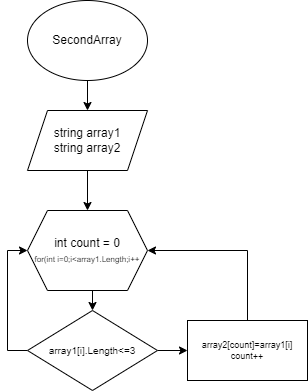

The diagram above was exported from draw.io. Its source (the exported page's mxGraphModel, read from the mxfile embedded in the PNG):
<mxGraphModel dx="1009" dy="542" grid="1" gridSize="10" guides="1" tooltips="1" connect="1" arrows="1" fold="1" page="1" pageScale="1" pageWidth="827" pageHeight="1169" math="0" shadow="0">
  <root>
    <mxCell id="0" />
    <mxCell id="1" parent="0" />
    <mxCell id="ptpxdh9RnvYeCHHvR6tB-9" value="" style="edgeStyle=orthogonalEdgeStyle;rounded=0;orthogonalLoop=1;jettySize=auto;html=1;fontSize=9;" edge="1" parent="1" source="ptpxdh9RnvYeCHHvR6tB-1" target="ptpxdh9RnvYeCHHvR6tB-3">
      <mxGeometry relative="1" as="geometry" />
    </mxCell>
    <mxCell id="ptpxdh9RnvYeCHHvR6tB-1" value="SecondArray" style="ellipse;whiteSpace=wrap;html=1;" vertex="1" parent="1">
      <mxGeometry x="40" y="30" width="120" height="80" as="geometry" />
    </mxCell>
    <mxCell id="ptpxdh9RnvYeCHHvR6tB-10" style="edgeStyle=orthogonalEdgeStyle;rounded=0;orthogonalLoop=1;jettySize=auto;html=1;entryX=0.5;entryY=0;entryDx=0;entryDy=0;fontSize=9;" edge="1" parent="1" source="ptpxdh9RnvYeCHHvR6tB-3" target="ptpxdh9RnvYeCHHvR6tB-4">
      <mxGeometry relative="1" as="geometry" />
    </mxCell>
    <mxCell id="ptpxdh9RnvYeCHHvR6tB-3" value="string array1&lt;br&gt;string array2" style="shape=parallelogram;perimeter=parallelogramPerimeter;whiteSpace=wrap;html=1;fixedSize=1;" vertex="1" parent="1">
      <mxGeometry x="40" y="140" width="120" height="60" as="geometry" />
    </mxCell>
    <mxCell id="ptpxdh9RnvYeCHHvR6tB-11" style="edgeStyle=orthogonalEdgeStyle;rounded=0;orthogonalLoop=1;jettySize=auto;html=1;exitX=0.5;exitY=1;exitDx=0;exitDy=0;entryX=0.5;entryY=0;entryDx=0;entryDy=0;fontSize=9;" edge="1" parent="1" source="ptpxdh9RnvYeCHHvR6tB-4" target="ptpxdh9RnvYeCHHvR6tB-5">
      <mxGeometry relative="1" as="geometry" />
    </mxCell>
    <mxCell id="ptpxdh9RnvYeCHHvR6tB-4" value="int count = 0&lt;br&gt;&lt;font style=&quot;font-size: 8px;&quot;&gt;for(int i=0;i&amp;lt;array1.Length;i++&lt;/font&gt;&lt;br&gt;" style="shape=hexagon;perimeter=hexagonPerimeter2;whiteSpace=wrap;html=1;fixedSize=1;" vertex="1" parent="1">
      <mxGeometry x="40" y="240" width="120" height="80" as="geometry" />
    </mxCell>
    <mxCell id="ptpxdh9RnvYeCHHvR6tB-12" style="edgeStyle=orthogonalEdgeStyle;rounded=0;orthogonalLoop=1;jettySize=auto;html=1;exitX=0;exitY=0.5;exitDx=0;exitDy=0;entryX=0;entryY=0.5;entryDx=0;entryDy=0;fontSize=9;" edge="1" parent="1" source="ptpxdh9RnvYeCHHvR6tB-5" target="ptpxdh9RnvYeCHHvR6tB-4">
      <mxGeometry relative="1" as="geometry" />
    </mxCell>
    <mxCell id="ptpxdh9RnvYeCHHvR6tB-13" style="edgeStyle=orthogonalEdgeStyle;rounded=0;orthogonalLoop=1;jettySize=auto;html=1;exitX=1;exitY=0.5;exitDx=0;exitDy=0;entryX=0;entryY=0.5;entryDx=0;entryDy=0;fontSize=9;" edge="1" parent="1" source="ptpxdh9RnvYeCHHvR6tB-5" target="ptpxdh9RnvYeCHHvR6tB-6">
      <mxGeometry relative="1" as="geometry" />
    </mxCell>
    <mxCell id="ptpxdh9RnvYeCHHvR6tB-5" value="&lt;font size=&quot;1&quot;&gt;array1[i].Length&amp;lt;=3&lt;/font&gt;" style="rhombus;whiteSpace=wrap;html=1;fontSize=8;" vertex="1" parent="1">
      <mxGeometry x="40" y="340" width="130" height="80" as="geometry" />
    </mxCell>
    <mxCell id="ptpxdh9RnvYeCHHvR6tB-14" style="edgeStyle=orthogonalEdgeStyle;rounded=0;orthogonalLoop=1;jettySize=auto;html=1;exitX=0.5;exitY=0;exitDx=0;exitDy=0;entryX=1;entryY=0.5;entryDx=0;entryDy=0;fontSize=9;" edge="1" parent="1" source="ptpxdh9RnvYeCHHvR6tB-6" target="ptpxdh9RnvYeCHHvR6tB-4">
      <mxGeometry relative="1" as="geometry" />
    </mxCell>
    <mxCell id="ptpxdh9RnvYeCHHvR6tB-6" value="array2[count]=array1[i]&lt;br&gt;count++" style="rounded=0;whiteSpace=wrap;html=1;fontSize=9;" vertex="1" parent="1">
      <mxGeometry x="200" y="350" width="120" height="60" as="geometry" />
    </mxCell>
  </root>
</mxGraphModel>